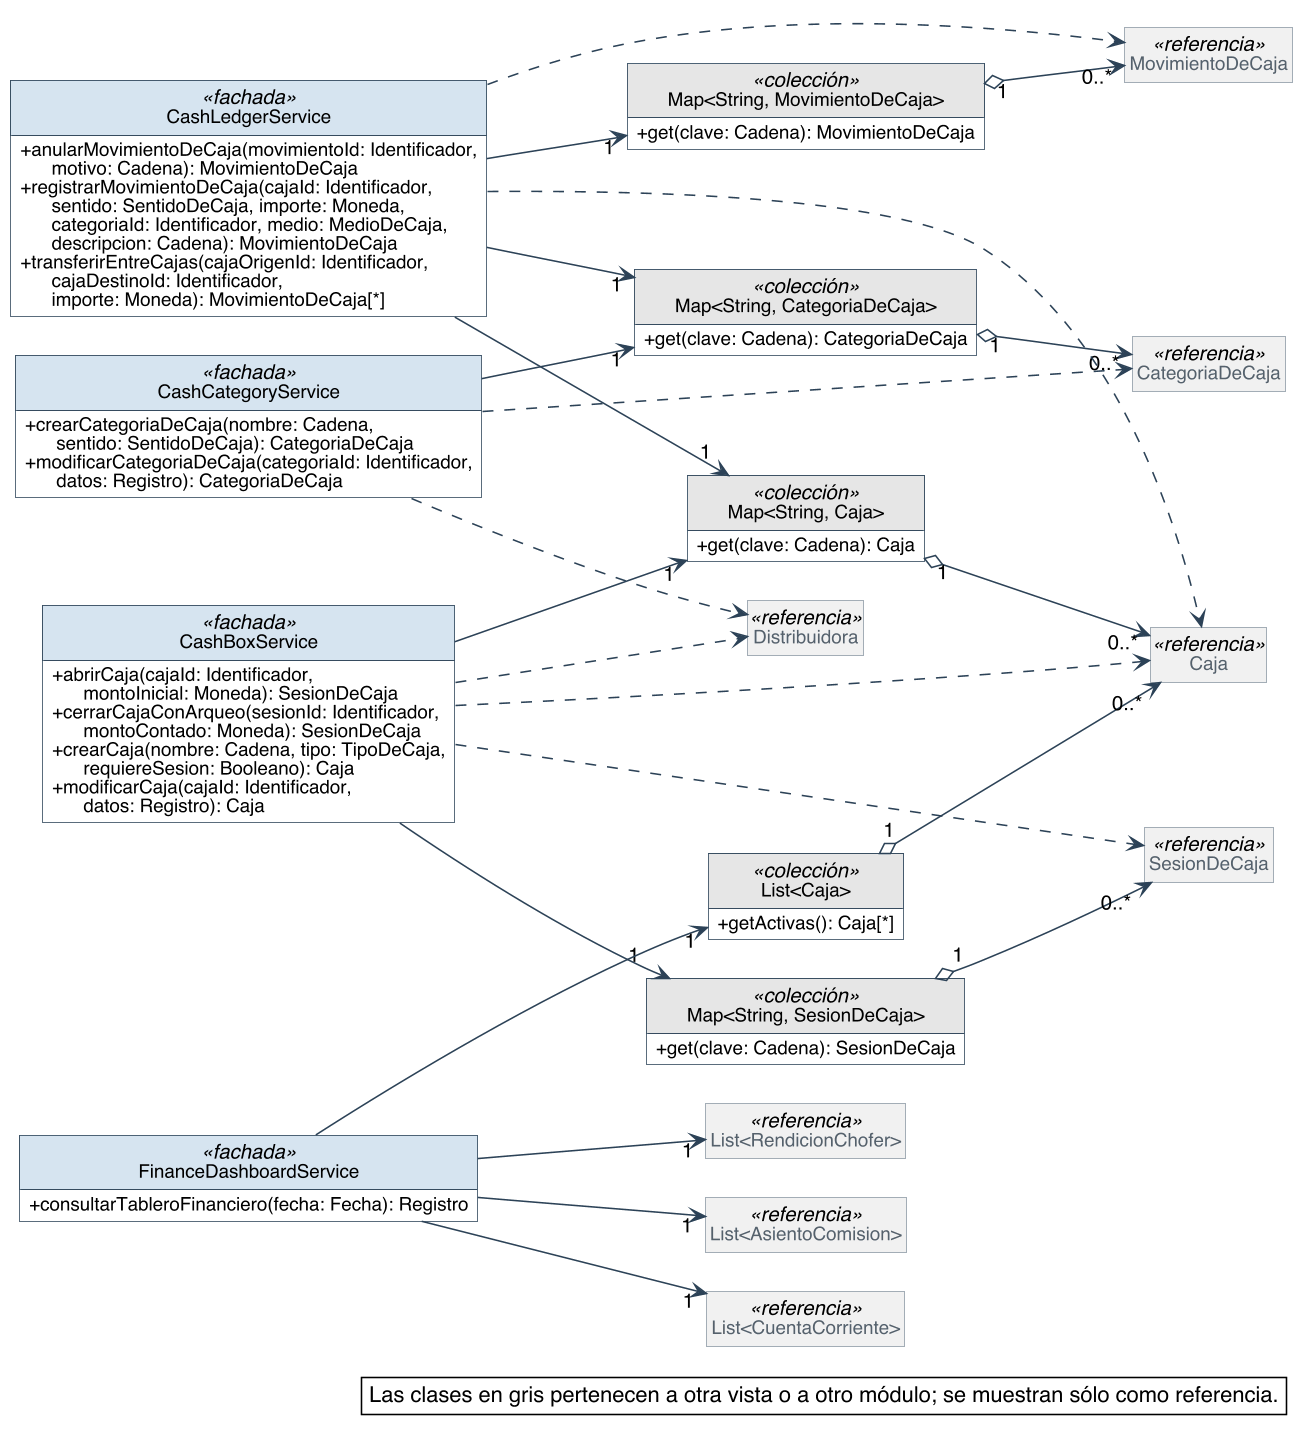

The diagram above was rendered by PlantUML. Its source (embedded in the PNG):
@startuml
skinparam backgroundColor #FFFFFF
skinparam shadowing false
skinparam defaultFontName Helvetica
skinparam defaultFontSize 13
skinparam dpi 150
skinparam nodesep 40
skinparam ranksep 55
skinparam classAttributeIconSize 0
skinparam roundCorner 0
skinparam genericDisplay old
skinparam class {
  BorderColor #2C4257
  BackgroundColor #FFFFFF
  ArrowColor #2C4257
  FontSize 14
  AttributeFontSize 12
  HeaderBackgroundColor #E8EEF3
}
skinparam class<<referencia>> {
  BackgroundColor #F1F1F1
  BorderColor #8A97A3
  FontColor #55616C
}
skinparam class<<fachada>> {
  HeaderBackgroundColor #D6E4F0
}
skinparam class<<controlador>> {
  HeaderBackgroundColor #D6E4F0
}
skinparam class<<fabricación pura>> {
  HeaderBackgroundColor #F3E9CF
}
skinparam class<<colección>> {
  HeaderBackgroundColor #E6E6E6
}
skinparam class<<adaptador>> {
  HeaderBackgroundColor #DCEBDD
}
skinparam interface {
  BorderColor #2C4257
  BackgroundColor #FFFFFF
  HeaderBackgroundColor #DCEBDD
  FontSize 14
  AttributeFontSize 12
}
skinparam note {
  BackgroundColor #FFFFFF
  BorderColor #2C4257
}
skinparam packageStyle rectangle
skinparam package {
  BorderColor #8A97A3
  FontSize 13
  FontColor #55616C
}
hide circle
hide empty members

left to right direction
skinparam nodesep 25
skinparam ranksep 90
class CashBoxService <<fachada>> {
  + abrirCaja(cajaId: Identificador,\n      montoInicial: Moneda): SesionDeCaja
  + cerrarCajaConArqueo(sesionId: Identificador,\n      montoContado: Moneda): SesionDeCaja
  + crearCaja(nombre: Cadena, tipo: TipoDeCaja,\n      requiereSesion: Booleano): Caja
  + modificarCaja(cajaId: Identificador,\n      datos: Registro): Caja
}
class CashLedgerService <<fachada>> {
  + anularMovimientoDeCaja(movimientoId: Identificador,\n      motivo: Cadena): MovimientoDeCaja
  + registrarMovimientoDeCaja(cajaId: Identificador,\n      sentido: SentidoDeCaja, importe: Moneda,\n      categoriaId: Identificador, medio: MedioDeCaja,\n      descripcion: Cadena): MovimientoDeCaja
  + transferirEntreCajas(cajaOrigenId: Identificador,\n      cajaDestinoId: Identificador,\n      importe: Moneda): MovimientoDeCaja[*]
}
class CashCategoryService <<fachada>> {
  + crearCategoriaDeCaja(nombre: Cadena,\n      sentido: SentidoDeCaja): CategoriaDeCaja
  + modificarCategoriaDeCaja(categoriaId: Identificador,\n      datos: Registro): CategoriaDeCaja
}
class FinanceDashboardService <<fachada>> {
  + consultarTableroFinanciero(fecha: Fecha): Registro
}
class "Map<String, Caja>" as Map_String_Caja <<colección>> {
  + get(clave: Cadena): Caja
}
class "Map<String, SesionDeCaja>" as Map_String_SesionDeCaja <<colección>> {
  + get(clave: Cadena): SesionDeCaja
}
class "Map<String, CategoriaDeCaja>" as Map_String_CategoriaDeCaja <<colección>> {
  + get(clave: Cadena): CategoriaDeCaja
}
class "Map<String, MovimientoDeCaja>" as Map_String_MovimientoDeCaja <<colección>> {
  + get(clave: Cadena): MovimientoDeCaja
}
class "List<Caja>" as List_Caja <<colección>> {
  + getActivas(): Caja[*]
}
class Caja <<referencia>>
class SesionDeCaja <<referencia>>
class CategoriaDeCaja <<referencia>>
class MovimientoDeCaja <<referencia>>
class "List<AsientoComision>" as List_AsientoComision <<referencia>>
class "List<CuentaCorriente>" as List_CuentaCorriente <<referencia>>
class "List<RendicionChofer>" as List_RendicionChofer <<referencia>>
class Distribuidora <<referencia>>

Map_String_Caja "1" o--> "0..*" Caja
Map_String_SesionDeCaja "1" o--> "0..*" SesionDeCaja
Map_String_CategoriaDeCaja "1" o--> "0..*" CategoriaDeCaja
Map_String_MovimientoDeCaja "1" o--> "0..*" MovimientoDeCaja
List_Caja "1" o--> "0..*" Caja
CashBoxService --> "1" Map_String_Caja
CashBoxService --> "1" Map_String_SesionDeCaja
CashCategoryService --> "1" Map_String_CategoriaDeCaja
CashLedgerService --> "1" Map_String_Caja
CashLedgerService --> "1" Map_String_CategoriaDeCaja
CashLedgerService --> "1" Map_String_MovimientoDeCaja
FinanceDashboardService --> "1" List_AsientoComision
FinanceDashboardService --> "1" List_Caja
FinanceDashboardService --> "1" List_CuentaCorriente
FinanceDashboardService --> "1" List_RendicionChofer
CashBoxService ..> Caja
CashBoxService ..> Distribuidora
CashBoxService ..> SesionDeCaja
CashCategoryService ..> CategoriaDeCaja
CashCategoryService ..> Distribuidora
CashLedgerService ..> Caja
CashLedgerService ..> MovimientoDeCaja

legend bottom right
  Las clases en gris pertenecen a otra vista o a otro módulo; se muestran sólo como referencia.
endlegend
@enduml